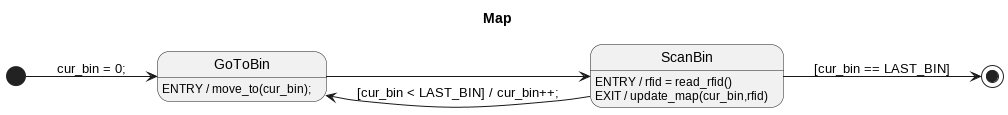

The diagram above was rendered by PlantUML. Its source (embedded in the PNG):
@startuml map
left to right direction
title Map 

[*] --> GoToBin : cur_bin = 0;
GoToBin: ENTRY / move_to(cur_bin);
GoToBin --> ScanBin
ScanBin: ENTRY / rfid = read_rfid()
ScanBin : EXIT / update_map(cur_bin,rfid)
ScanBin --> [*] : [cur_bin == LAST_BIN]
ScanBin --> GoToBin : [cur_bin < LAST_BIN] / cur_bin++;

@enduml